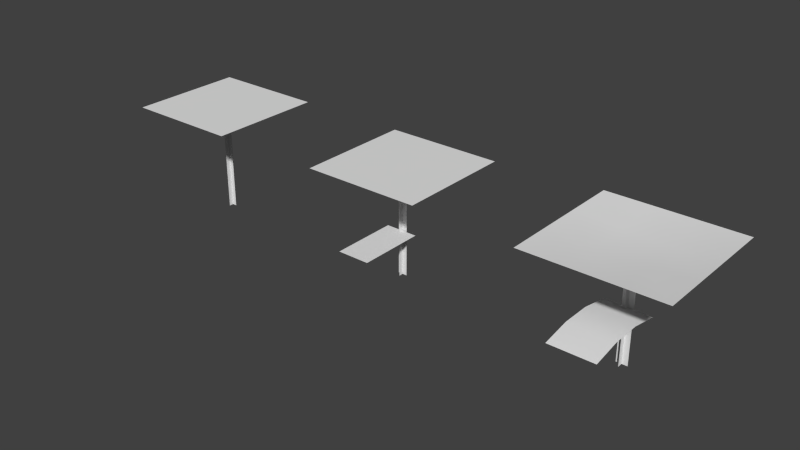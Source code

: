 # Source: Plante.blend  (saved by Blender 2.74.0; exported with 4.5.12 LTS)
import bpy
from mathutils import Matrix  # noqa: F401  (used for matrix-valued properties, if any)

bpy.ops.wm.read_factory_settings(use_empty=True)
scene = bpy.context.scene
scene.name = 'Scene'

# ---- collections
col_collection_1 = bpy.data.collections.new('Collection 1'); scene.collection.children.link(col_collection_1)

# ---- materials (node trees are filled in below, after node groups)
mat_plante = bpy.data.materials.new('Plante')
mat_plante.alpha_threshold = 0.0
mat_plante.use_transparent_shadow = False
mat_plante.roughness = 0.5
mat_plante.specular_intensity = 0.0

# ---- material node trees

# ---- world
world_world = bpy.data.worlds.new('World'); scene.world = world_world
world_world.color = (0.05088, 0.05088, 0.05088)
world_world.use_sun_shadow = False
world_world.sun_shadow_jitter_overblur = 0.0
world_world.cycles.sampling_method = 'MANUAL'
world_world.cycles.sample_map_resolution = 256

# ---- meshes
me_plante = bpy.data.meshes.new('Plante')
me_plante.from_pydata([(3.443e-08, 0.0, 0.024), (3.805e-08, 0.0, -0.024), (-3.805e-08, 0.4608, 0.024), (-3.443e-08, 0.4608, -0.024), (-7.248e-09, 0.2304, 0.096), (7.248e-09, 0.2304, -0.096), (-0.3648, 0.2304, 0.096), (-0.3648, 0.2304, -0.096), (-0.2432, 0.2534, 0.096), (-0.1216, 0.2534, 0.096), (-0.1216, 0.2534, -0.096), (-0.2432, 0.2534, -0.096), (-0.288, 0.4838, 0.288), (0.288, 0.4838, 0.288), (-0.288, 0.4838, -0.288), (0.288, 0.4838, -0.288), (-0.096, 0.4838, 0.288), (0.096, 0.4838, 0.288), (0.096, 0.4838, -0.288), (-0.096, 0.4838, -0.288), (-0.288, 0.4838, -0.096), (-0.288, 0.4838, 0.096), (0.288, 0.4838, 0.096), (0.288, 0.4838, -0.096), (-0.096, 0.4608, 0.096), (-0.096, 0.4608, -0.096), (0.096, 0.4608, 0.096), (0.096, 0.4608, -0.096), (-0.024, 0.0, 3.624e-08), (0.024, 0.0, 3.624e-08), (-0.024, 0.4608, 3.624e-08), (0.024, 0.4608, 3.624e-08)], [], [(0, 1, 3, 2), (8, 11, 7, 6), (4, 5, 10, 9), (9, 10, 11, 8), (27, 23, 15, 18), (20, 25, 19, 14), (25, 27, 18, 19), (17, 13, 22, 26), (26, 22, 23, 27), (12, 16, 24, 21), (21, 24, 25, 20), (16, 17, 26, 24), (24, 26, 27, 25), (28, 29, 31, 30)])
me_plante.polygons.foreach_set('use_smooth', [True] * 14)
_uv = me_plante.uv_layers.new(name='CarteUV')
_uv.uv.foreach_set('vector', [0.02166, 0.01752, 0.1092, 0.01752, 0.1092, 0.9801, 0.02166, 0.9801, 0.1829, 0.8239, 0.4334, 0.8239, 0.4334, 0.985, 0.1829, 0.985, 0.1829, 0.5017, 0.4334, 0.5017, 0.4334, 0.6628, 0.1829, 0.6628, 0.1829, 0.6628, 0.4334, 0.6628, 0.4334, 0.8239, 0.1829, 0.8239, 0.8324, 0.3332, 0.9977, 0.3332, 0.9977, 0.4985, 0.8324, 0.4985, 0.5019, 0.3332, 0.6672, 0.3332, 0.6672, 0.4985, 0.5019, 0.4985, 0.6672, 0.3332, 0.8324, 0.3332, 0.8324, 0.4985, 0.6672, 0.4985, 0.8324, 0.002696, 0.9977, 0.002696, 0.9977, 0.168, 0.8324, 0.168, 0.8324, 0.168, 0.9977, 0.168, 0.9977, 0.3332, 0.8324, 0.3332, 0.5019, 0.002696, 0.6672, 0.002696, 0.6672, 0.168, 0.5019, 0.168, 0.5019, 0.168, 0.6672, 0.168, 0.6672, 0.3332, 0.5019, 0.3332, 0.6672, 0.002696, 0.8324, 0.002696, 0.8324, 0.168, 0.6672, 0.168, 0.6672, 0.168, 0.8324, 0.168, 0.8324, 0.3332, 0.6672, 0.3332, 0.02166, 0.01752, 0.1092, 0.01752, 0.1092, 0.9801, 0.02166, 0.9801])
me_plante.materials.append(mat_plante)
me_plante.use_remesh_preserve_volume = False
me_plante.use_remesh_preserve_attributes = False
me_plante.use_mirror_vertex_groups = False
me_plante.update()
me_plante_lod1 = bpy.data.meshes.new('Plante LOD1')
me_plante_lod1.from_pydata([(-0.293, 0.2, -0.07), (-0.293, 0.2, 0.07), (-0.007, 0.2, -0.07), (-0.007, 0.2, 0.07), (-0.252, 0.48, -0.252), (-0.252, 0.48, 0.252), (0.252, 0.48, -0.252), (0.252, 0.48, 0.252), (2.869e-08, 0.0, 0.02), (3.171e-08, 0.0, -0.02), (-3.171e-08, 0.48, 0.02), (-2.869e-08, 0.48, -0.02), (-0.02, 0.0, 3.02e-08), (0.02, 0.0, 3.02e-08), (-0.02, 0.48, 3.02e-08), (0.02, 0.48, 3.02e-08)], [], [(0, 1, 3, 2), (4, 5, 7, 6), (8, 9, 11, 10), (12, 13, 15, 14)])
me_plante_lod1.polygons.foreach_set('use_smooth', [0, 0, 1, 1])
_uv = me_plante_lod1.uv_layers.new(name='CarteUV')
_uv.uv.foreach_set('vector', [0.4286, 0.9835, 0.1932, 0.9835, 0.1932, 0.5025, 0.4286, 0.5025, 0.5006, 0.001271, 0.9985, 0.001271, 0.9985, 0.4992, 0.5006, 0.4992, 0.02166, 0.01752, 0.1092, 0.01752, 0.1092, 0.9801, 0.02166, 0.9801, 0.02166, 0.01752, 0.1092, 0.01752, 0.1092, 0.9801, 0.02166, 0.9801])
me_plante_lod1.materials.append(mat_plante)
me_plante_lod1.use_remesh_preserve_volume = False
me_plante_lod1.use_remesh_preserve_attributes = False
me_plante_lod1.use_mirror_vertex_groups = False
me_plante_lod1.update()
me_plante_lod2 = bpy.data.meshes.new('Plante LOD2')
me_plante_lod2.from_pydata([(-0.252, 0.48, -0.252), (-0.252, 0.48, 0.252), (0.252, 0.48, -0.252), (0.252, 0.48, 0.252), (2.869e-08, 0.0, 0.02), (3.171e-08, 0.0, -0.02), (-3.171e-08, 0.48, 0.02), (-2.869e-08, 0.48, -0.02), (-0.02, 0.0, 3.02e-08), (0.02, 0.0, 3.02e-08), (-0.02, 0.48, 3.02e-08), (0.02, 0.48, 3.02e-08)], [], [(0, 1, 3, 2), (4, 5, 7, 6), (8, 9, 11, 10)])
me_plante_lod2.polygons.foreach_set('use_smooth', [0, 1, 1])
_uv = me_plante_lod2.uv_layers.new(name='CarteUV')
_uv.uv.foreach_set('vector', [0.5006, 0.001271, 0.9985, 0.001271, 0.9985, 0.4992, 0.5006, 0.4992, 0.02166, 0.01752, 0.1092, 0.01752, 0.1092, 0.9801, 0.02166, 0.9801, 0.02166, 0.01752, 0.1092, 0.01752, 0.1092, 0.9801, 0.02166, 0.9801])
me_plante_lod2.materials.append(mat_plante)
me_plante_lod2.use_remesh_preserve_volume = False
me_plante_lod2.use_remesh_preserve_attributes = False
me_plante_lod2.use_mirror_vertex_groups = False
me_plante_lod2.update()

# ---- objects
ob_plante_bleue = bpy.data.objects.new('Plante_Bleue', me_plante)
ob_plante_bleuelod1 = bpy.data.objects.new('Plante_Bleuelod1', me_plante_lod1)
ob_plante_bleuelod2 = bpy.data.objects.new('Plante_Bleuelod2', me_plante_lod2)

# ---- transforms, parenting, visibility, modifiers, constraints
ob_plante_bleue.location = (0.0, 0.0, 0.0)
ob_plante_bleue.rotation_euler = (1.571, -0.0, 1.571)
ob_plante_bleue.lineart.crease_threshold = 0.0
ob_plante_bleuelod1.location = (-1.0, -2.384e-07, 2.281e-07)
ob_plante_bleuelod1.rotation_euler = (1.571, -1.192e-07, 1.571)
ob_plante_bleuelod1.lineart.crease_threshold = 0.0
ob_plante_bleuelod2.location = (-2.0, -2.98e-07, 2.933e-07)
ob_plante_bleuelod2.rotation_euler = (1.571, -1.192e-07, 1.571)
ob_plante_bleuelod2.lineart.crease_threshold = 0.0

# ---- collection membership
col_collection_1.objects.link(ob_plante_bleue)
col_collection_1.objects.link(ob_plante_bleuelod1)
col_collection_1.objects.link(ob_plante_bleuelod2)

# ---- scene / render settings (as saved in the file)
scene.frame_start = 1; scene.frame_end = 250; scene.frame_set(1)
scene.render.engine = 'BLENDER_EEVEE_NEXT'
scene.render.resolution_percentage = 50
scene.render.dither_intensity = 0.0
scene.cycles.use_denoising = False
scene.cycles.samples = 10
scene.cycles.sampling_pattern = 'TABULATED_SOBOL'
scene.cycles.light_sampling_threshold = 0.0
scene.cycles.use_adaptive_sampling = False
scene.cycles.use_light_tree = False
scene.cycles.blur_glossy = 0.0
scene.cycles.pixel_filter_type = 'GAUSSIAN'
scene.cycles.sample_clamp_indirect = 0.0
scene.view_settings.view_transform = 'Standard'
bpy.context.view_layer.update()

# ---- added for rendering (the .blend has no active camera and no usable light): camera, sun
cam_auto = bpy.data.cameras.new('AutoCamera')
cam_auto.lens = 50.0
cam_auto.sensor_width = 36.0
cam_auto.clip_end = 1000.0
ob_auto_camera = bpy.data.objects.new('AutoCamera', cam_auto)
scene.collection.objects.link(ob_auto_camera)
ob_auto_camera.location = (1.48539, -2.99927, 2.21584)
ob_auto_camera.rotation_euler = (1.09748, -7.21219e-08, 0.694738)
scene.camera = ob_auto_camera
light_auto_sun = bpy.data.lights.new('AutoSun', 'SUN')
light_auto_sun.energy = 3.0
light_auto_sun.angle = 0.0523599
ob_auto_sun = bpy.data.objects.new('AutoSun', light_auto_sun)
scene.collection.objects.link(ob_auto_sun)
ob_auto_sun.rotation_euler = (0.872665, 0.174533, 0.523599)
bpy.context.view_layer.update()
